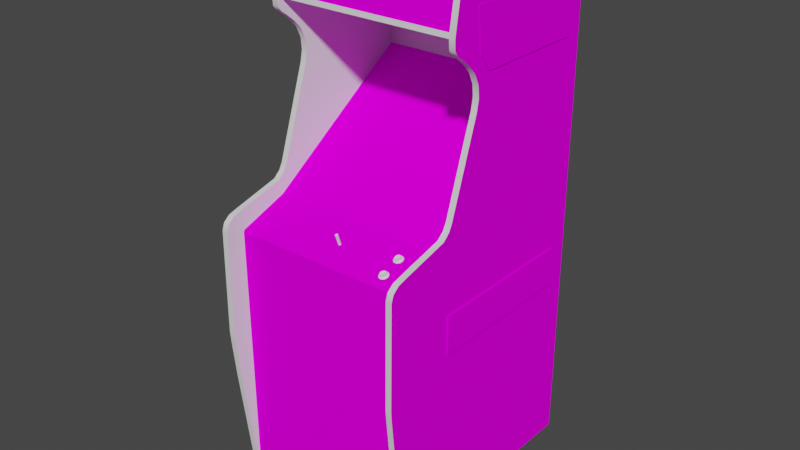 # Source: puckman_kenphone.blend  (saved by Blender 2.93.20; exported with 4.5.12 LTS)
import bpy
from mathutils import Matrix  # noqa: F401  (used for matrix-valued properties, if any)

bpy.ops.wm.read_factory_settings(use_empty=True)
scene = bpy.context.scene
scene.name = 'Scene'

# ---- images (referenced by path relative to the original .blend; pixels are not part of the script)
import os
ASSET_DIR = os.environ.get("B2B_ASSET_DIR", "")  # directory of the original .blend (textures are referenced by path, not embedded)
HERE = os.path.dirname(os.path.abspath(__file__))  # packed textures are extracted next to this script under _unpacked/

def load_image(name, relpath, width, height, colorspace="sRGB"):
    """Load a texture the original file referenced (path relative to the .blend, or extracted next to this script)."""
    p = next((c for c in (os.path.join(HERE, relpath), os.path.join(ASSET_DIR, relpath)) if relpath and os.path.exists(c)), "")
    if p:
        img = bpy.data.images.load(p, check_existing=True)
        img.name = name
    else:  # same state as the original file: an image datablock whose file is absent (Cycles renders it pink)
        img = bpy.data.images.new(name, width, height)
        img.source = "FILE"
        img.filepath = "//" + (relpath or name)
    img.colorspace_settings.name = colorspace
    return img
img_01puckmankenphonemarqueemap_tiff = load_image('01puckmankenphonemarqueemap.TIFF', '01puckmankenphonemarqueemap.TIFF', 1024, 1024, 'sRGB')
img_02puckmankenphonesnapmap_tiff = load_image('02puckmankenphonesnapmap.TIFF', '02puckmankenphonesnapmap.TIFF', 1024, 1024, 'sRGB')
img_puckmankenphonebezelmap_tiff = load_image('puckmankenphonebezelmap.TIFF', 'puckmankenphonebezelmap.TIFF', 1024, 1024, 'sRGB')
img_puckmankenphonesidemap_tiff = load_image('puckmankenphonesidemap.TIFF', 'puckmankenphonesidemap.TIFF', 1024, 1024, 'sRGB')
img_puckmankenphonecombomap_tiff = load_image('puckmankenphonecombomap.TIFF', 'puckmankenphonecombomap.TIFF', 1024, 1024, 'sRGB')

# ---- materials (node trees are filled in below, after node groups)
mat_01puckmankenphonemarquee = bpy.data.materials.new('01puckmankenphonemarquee')
mat_01puckmankenphonemarquee.use_transparent_shadow = False
mat_01puckmankenphonemarquee.roughness = 0.8807
mat_01puckmankenphonemarquee.specular_intensity = 0.0
mat_02puckmankenphonesnap = bpy.data.materials.new('02puckmankenphonesnap')
mat_02puckmankenphonesnap.use_transparent_shadow = False
mat_02puckmankenphonesnap.roughness = 0.8807
mat_02puckmankenphonesnap.specular_intensity = 0.0
mat_puckmankenphonebezel = bpy.data.materials.new('puckmankenphonebezel')
mat_puckmankenphonebezel.use_transparent_shadow = False
mat_puckmankenphonebezel.roughness = 0.8807
mat_puckmankenphonebezel.specular_intensity = 0.0
mat_puckmankenphoneblack = bpy.data.materials.new('puckmankenphoneblack')
mat_puckmankenphoneblack.use_transparent_shadow = False
mat_puckmankenphoneblack.roughness = 0.8807
mat_puckmankenphoneblack.specular_intensity = 0.0
mat_puckmankenphonewhitetrim = bpy.data.materials.new('puckmankenphonewhitetrim')
mat_puckmankenphonewhitetrim.use_transparent_shadow = False
mat_puckmankenphonewhitetrim.roughness = 0.7934
mat_puckmankenphonewhitetrim.specular_intensity = 0.6902
mat_puckmankenphoneside = bpy.data.materials.new('puckmankenphoneside')
mat_puckmankenphoneside.use_transparent_shadow = False
mat_puckmankenphoneside.roughness = 0.8807
mat_puckmankenphoneside.specular_intensity = 0.0
mat_puckmankenphonecombo = bpy.data.materials.new('puckmankenphonecombo')
mat_puckmankenphonecombo.use_transparent_shadow = False
mat_puckmankenphonecombo.roughness = 0.8807
mat_puckmankenphonecombo.specular_intensity = 0.0
mat_puckmankenphoneredbutton = bpy.data.materials.new('puckmankenphoneredbutton')
mat_puckmankenphoneredbutton.use_transparent_shadow = False
mat_puckmankenphoneredbutton.roughness = 0.7934
mat_puckmankenphoneredbutton.specular_intensity = 0.6275
mat_puckmankenphonemetal = bpy.data.materials.new('puckmankenphonemetal')
mat_puckmankenphonemetal.use_transparent_shadow = False
mat_puckmankenphonemetal.roughness = 0.8114
mat_puckmankenphonemetal.specular_intensity = 0.3529

# ---- node groups
ng_auto_smooth = bpy.data.node_groups.new('Auto Smooth', 'GeometryNodeTree')
_s = ng_auto_smooth.interface.new_socket(name='Geometry', in_out='OUTPUT', socket_type='NodeSocketGeometry')
_s = ng_auto_smooth.interface.new_socket(name='Geometry', in_out='INPUT', socket_type='NodeSocketGeometry')
_s = ng_auto_smooth.interface.new_socket(name='Angle', in_out='INPUT', socket_type='NodeSocketFloat')
_s.subtype = 'ANGLE'
_s.min_value = 0.0
_s.max_value = 3.142
ng_auto_smooth.is_modifier = True
_N = ng_auto_smooth.nodes; _L = ng_auto_smooth.links
n0 = _N.new('NodeGroupOutput'); n0.name = 'Group Output'; n0.location = (480, -100)
n1 = _N.new('NodeGroupInput'); n1.name = 'Group Input'; n1.location = (-420, -300)
n2 = _N.new('NodeGroupInput'); n2.name = 'Group Input.001'; n2.location = (-60, -100)
n3 = _N.new('GeometryNodeSetShadeSmooth'); n3.name = 'Set Shade Smooth'; n3.location = (120, -100)
n3.domain = 'EDGE'
n4 = _N.new('GeometryNodeSetShadeSmooth'); n4.name = 'Set Shade Smooth.001'; n4.location = (300, -100)
n5 = _N.new('GeometryNodeInputMeshEdgeAngle'); n5.name = 'Edge Angle'; n5.location = (-420, -220)
n6 = _N.new('GeometryNodeInputEdgeSmooth'); n6.name = 'Is Edge Smooth'; n6.location = (-60, -160)
n7 = _N.new('GeometryNodeInputShadeSmooth'); n7.name = 'Is Face Smooth'; n7.location = (-240, -340)
n8 = _N.new('FunctionNodeBooleanMath'); n8.name = 'Boolean Math'; n8.location = (-60, -220)
n9 = _N.new('FunctionNodeCompare'); n9.name = 'Compare'; n9.location = (-240, -180)
n9.operation = 'LESS_EQUAL'
_L.new(n5.outputs[0], n9.inputs[0])
_L.new(n4.outputs[0], n0.inputs[0])
_L.new(n1.outputs[1], n9.inputs[1])
_L.new(n9.outputs[0], n8.inputs[0])
_L.new(n7.outputs[0], n8.inputs[1])
_L.new(n2.outputs[0], n3.inputs[0])
_L.new(n6.outputs[0], n3.inputs[1])
_L.new(n3.outputs[0], n4.inputs[0])
_L.new(n8.outputs[0], n3.inputs[2])
n0.is_active_output = True

# ---- material node trees
mat_01puckmankenphonemarquee.use_nodes = True; mat_01puckmankenphonemarquee.node_tree.nodes.clear()
_N = mat_01puckmankenphonemarquee.node_tree.nodes; _L = mat_01puckmankenphonemarquee.node_tree.links
n0 = _N.new('ShaderNodeBsdfPrincipled'); n0.name = 'Principled BSDF'; n0.location = (10, 300)
n0.distribution = 'GGX'
n0.subsurface_method = 'BURLEY'
n0.inputs[2].default_value = 0.8807
n0.inputs[3].default_value = 1.45
n0.inputs[13].default_value = 0.0
n0.inputs[27].default_value = (0.0, 0.0, 0.0, 1.0)
n0.inputs[28].default_value = 1.0
n1 = _N.new('ShaderNodeOutputMaterial'); n1.name = 'Material Output'; n1.location = (300, 300)
n2 = _N.new('ShaderNodeTexImage'); n2.name = 'Image Texture'; n2.location = (-300, 600)
n2.image = img_01puckmankenphonemarqueemap_tiff
_L.new(n0.outputs[0], n1.inputs[0])
_L.new(n2.outputs[0], n0.inputs[0])
n1.is_active_output = True
mat_02puckmankenphonesnap.use_nodes = True; mat_02puckmankenphonesnap.node_tree.nodes.clear()
_N = mat_02puckmankenphonesnap.node_tree.nodes; _L = mat_02puckmankenphonesnap.node_tree.links
n0 = _N.new('ShaderNodeBsdfPrincipled'); n0.name = 'Principled BSDF'; n0.location = (10, 300)
n0.distribution = 'GGX'
n0.subsurface_method = 'BURLEY'
n0.inputs[2].default_value = 0.8807
n0.inputs[3].default_value = 1.45
n0.inputs[13].default_value = 0.0
n0.inputs[27].default_value = (0.0, 0.0, 0.0, 1.0)
n0.inputs[28].default_value = 1.0
n1 = _N.new('ShaderNodeOutputMaterial'); n1.name = 'Material Output'; n1.location = (300, 300)
n2 = _N.new('ShaderNodeTexImage'); n2.name = 'Image Texture'; n2.location = (-300, 600)
n2.image = img_02puckmankenphonesnapmap_tiff
_L.new(n0.outputs[0], n1.inputs[0])
_L.new(n2.outputs[0], n0.inputs[0])
n1.is_active_output = True
mat_puckmankenphonebezel.use_nodes = True; mat_puckmankenphonebezel.node_tree.nodes.clear()
_N = mat_puckmankenphonebezel.node_tree.nodes; _L = mat_puckmankenphonebezel.node_tree.links
n0 = _N.new('ShaderNodeBsdfPrincipled'); n0.name = 'Principled BSDF'; n0.location = (10, 300)
n0.distribution = 'GGX'
n0.subsurface_method = 'BURLEY'
n0.inputs[2].default_value = 0.8807
n0.inputs[3].default_value = 1.45
n0.inputs[13].default_value = 0.0
n0.inputs[27].default_value = (0.0, 0.0, 0.0, 1.0)
n0.inputs[28].default_value = 1.0
n1 = _N.new('ShaderNodeOutputMaterial'); n1.name = 'Material Output'; n1.location = (300, 300)
n2 = _N.new('ShaderNodeTexImage'); n2.name = 'Image Texture'; n2.location = (-300, 600)
n2.image = img_puckmankenphonebezelmap_tiff
_L.new(n0.outputs[0], n1.inputs[0])
_L.new(n2.outputs[0], n0.inputs[0])
n1.is_active_output = True
mat_puckmankenphoneblack.use_nodes = True; mat_puckmankenphoneblack.node_tree.nodes.clear()
_N = mat_puckmankenphoneblack.node_tree.nodes; _L = mat_puckmankenphoneblack.node_tree.links
n0 = _N.new('ShaderNodeBsdfPrincipled'); n0.name = 'Principled BSDF'; n0.location = (10, 300)
n0.distribution = 'GGX'
n0.subsurface_method = 'BURLEY'
n0.inputs[2].default_value = 0.8807
n0.inputs[3].default_value = 1.45
n0.inputs[13].default_value = 0.0
n0.inputs[27].default_value = (0.0, 0.0, 0.0, 1.0)
n0.inputs[28].default_value = 1.0
n1 = _N.new('ShaderNodeOutputMaterial'); n1.name = 'Material Output'; n1.location = (300, 300)
_L.new(n0.outputs[0], n1.inputs[0])
n1.is_active_output = True
mat_puckmankenphonewhitetrim.use_nodes = True; mat_puckmankenphonewhitetrim.node_tree.nodes.clear()
_N = mat_puckmankenphonewhitetrim.node_tree.nodes; _L = mat_puckmankenphonewhitetrim.node_tree.links
n0 = _N.new('ShaderNodeBsdfPrincipled'); n0.name = 'Principled BSDF'; n0.location = (10, 300)
n0.distribution = 'GGX'
n0.subsurface_method = 'BURLEY'
n0.inputs[2].default_value = 0.7934
n0.inputs[3].default_value = 1.45
n0.inputs[13].default_value = 0.6902
n0.inputs[27].default_value = (0.0, 0.0, 0.0, 1.0)
n0.inputs[28].default_value = 1.0
n1 = _N.new('ShaderNodeOutputMaterial'); n1.name = 'Material Output'; n1.location = (300, 300)
_L.new(n0.outputs[0], n1.inputs[0])
n1.is_active_output = True
mat_puckmankenphoneside.use_nodes = True; mat_puckmankenphoneside.node_tree.nodes.clear()
_N = mat_puckmankenphoneside.node_tree.nodes; _L = mat_puckmankenphoneside.node_tree.links
n0 = _N.new('ShaderNodeBsdfPrincipled'); n0.name = 'Principled BSDF'; n0.location = (10, 300)
n0.distribution = 'GGX'
n0.subsurface_method = 'BURLEY'
n0.inputs[2].default_value = 0.8807
n0.inputs[3].default_value = 1.45
n0.inputs[13].default_value = 0.0
n0.inputs[27].default_value = (0.0, 0.0, 0.0, 1.0)
n0.inputs[28].default_value = 1.0
n1 = _N.new('ShaderNodeOutputMaterial'); n1.name = 'Material Output'; n1.location = (300, 300)
n2 = _N.new('ShaderNodeTexImage'); n2.name = 'Image Texture'; n2.location = (-300, 600)
n2.image = img_puckmankenphonesidemap_tiff
_L.new(n0.outputs[0], n1.inputs[0])
_L.new(n2.outputs[0], n0.inputs[0])
n1.is_active_output = True
mat_puckmankenphonecombo.use_nodes = True; mat_puckmankenphonecombo.node_tree.nodes.clear()
_N = mat_puckmankenphonecombo.node_tree.nodes; _L = mat_puckmankenphonecombo.node_tree.links
n0 = _N.new('ShaderNodeBsdfPrincipled'); n0.name = 'Principled BSDF'; n0.location = (10, 300)
n0.distribution = 'GGX'
n0.subsurface_method = 'BURLEY'
n0.inputs[2].default_value = 0.8807
n0.inputs[3].default_value = 1.45
n0.inputs[13].default_value = 0.0
n0.inputs[27].default_value = (0.0, 0.0, 0.0, 1.0)
n0.inputs[28].default_value = 1.0
n1 = _N.new('ShaderNodeOutputMaterial'); n1.name = 'Material Output'; n1.location = (300, 300)
n2 = _N.new('ShaderNodeTexImage'); n2.name = 'Image Texture'; n2.location = (-300, 600)
n2.image = img_puckmankenphonecombomap_tiff
_L.new(n0.outputs[0], n1.inputs[0])
_L.new(n2.outputs[0], n0.inputs[0])
n1.is_active_output = True
mat_puckmankenphoneredbutton.use_nodes = True; mat_puckmankenphoneredbutton.node_tree.nodes.clear()
_N = mat_puckmankenphoneredbutton.node_tree.nodes; _L = mat_puckmankenphoneredbutton.node_tree.links
n0 = _N.new('ShaderNodeBsdfPrincipled'); n0.name = 'Principled BSDF'; n0.location = (10, 300)
n0.distribution = 'GGX'
n0.subsurface_method = 'BURLEY'
n0.inputs[2].default_value = 0.7934
n0.inputs[3].default_value = 1.45
n0.inputs[13].default_value = 0.6275
n0.inputs[27].default_value = (0.0, 0.0, 0.0, 1.0)
n0.inputs[28].default_value = 1.0
n1 = _N.new('ShaderNodeOutputMaterial'); n1.name = 'Material Output'; n1.location = (300, 300)
_L.new(n0.outputs[0], n1.inputs[0])
n1.is_active_output = True
mat_puckmankenphonemetal.use_nodes = True; mat_puckmankenphonemetal.node_tree.nodes.clear()
_N = mat_puckmankenphonemetal.node_tree.nodes; _L = mat_puckmankenphonemetal.node_tree.links
n0 = _N.new('ShaderNodeBsdfPrincipled'); n0.name = 'Principled BSDF'; n0.location = (10, 300)
n0.distribution = 'GGX'
n0.subsurface_method = 'BURLEY'
n0.inputs[2].default_value = 0.8114
n0.inputs[3].default_value = 1.45
n0.inputs[13].default_value = 0.3529
n0.inputs[27].default_value = (0.0, 0.0, 0.0, 1.0)
n0.inputs[28].default_value = 1.0
n1 = _N.new('ShaderNodeOutputMaterial'); n1.name = 'Material Output'; n1.location = (300, 300)
_L.new(n0.outputs[0], n1.inputs[0])
n1.is_active_output = True

# ---- world
world_world = bpy.data.worlds.new('World'); scene.world = world_world
world_world.use_nodes = True; world_world.node_tree.nodes.clear()
_N = world_world.node_tree.nodes; _L = world_world.node_tree.links
n0 = _N.new('ShaderNodeOutputWorld'); n0.name = 'World Output'; n0.location = (300, 300)
n1 = _N.new('ShaderNodeBackground'); n1.name = 'Background'; n1.location = (10, 300)
n1.inputs[0].default_value = (0.05088, 0.05088, 0.05088, 1.0)
_L.new(n1.outputs[0], n0.inputs[0])
n0.is_active_output = True
world_world.color = (0.05088, 0.05088, 0.05088)
world_world.use_sun_shadow = False
world_world.sun_shadow_jitter_overblur = 0.0

# ---- meshes
me_puckman_kenphone = bpy.data.meshes.new('puckman_kenphone')
me_puckman_kenphone.from_pydata([(-0.367, 0.6067, 0.05746), (0.2456, 0.6067, 0.05746), (0.2456, 0.7887, 0.02787), (-0.367, 0.7887, 0.02787), (0.01807, 0.1455, -0.146), (0.09316, 0.1303, -0.1552), (0.09131, 0.1902, -0.2444), (-0.1332, 0.0086, 0.02491), (-0.05961, 0.01082, 0.02861), (-0.05924, 0.08221, -0.05055), (0.01289, 0.259, -0.3365), (-0.05961, 0.2624, -0.335), (-0.05924, 0.2135, -0.2399), (-0.1388, 0.1455, -0.146), (-0.2146, 0.1299, -0.1552), (-0.2128, 0.0689, -0.07053), (0.01659, 0.07814, -0.05684), (-0.138, 0.2061, -0.2414), (-0.1373, 0.07814, -0.05684), (0.01659, 0.2065, -0.2418), (0.01289, 0.0086, 0.02491), (0.08651, 0.004901, 0.01233), (0.09131, 0.06927, -0.07053), (-0.134, 0.2583, -0.3358), (-0.2098, 0.245, -0.3335), (-0.2142, 0.1895, -0.2436), (-0.05924, 0.1536, -0.1416), (0.08651, 0.2461, -0.335), (-0.2076, 0.004901, 0.01233), (0.2482, 0.35, -0.4219), (-0.37, 0.35, -0.4219), (-0.37, -0.009895, 0.103), (0.2482, -0.009895, 0.103), (-0.3722, -0.9243, -0.5166), (-0.3722, 0.7114, -0.5166), (-0.3677, -0.9317, 0.2713), (0.2463, -0.9317, 0.2713), (0.2463, 0.7162, -0.5211), (-0.3677, 0.5601, 0.06227), (0.2493, 0.6012, 0.06338), (0.2493, 0.5124, -0.4231), (-0.3485, -0.9853, 0.2165), (0.2271, -0.9853, -0.3857), (-0.3722, -0.9243, 0.262), (0.2493, -0.9243, -0.5166), (0.2493, 0.7114, -0.5166), (0.2463, 0.04522, 0.1096), (0.2493, 0.7965, 0.02972), (-0.3677, 0.5217, 0.0127), (0.2463, 0.5217, 0.0127), (0.2463, 0.545, 0.04082), (0.2519, 0.3378, -0.4401), (0.1043, 0.137, -0.1401), (-0.3726, 0.3389, -0.4382), (-0.05998, 0.2735, -0.3395), (-0.3729, -0.0258, 0.09741), (-0.2272, 0.1388, -0.139), (0.2511, -0.02802, 0.09556), (-0.05998, 0.004901, 0.05672), (-0.3722, 0.5124, -0.4231), (-0.3722, 0.2894, -0.4231), (0.2493, 0.2894, -0.4231), (-0.2531, -0.9199, -0.4722), (-0.283, -0.9199, -0.4341), (-0.283, -0.9857, -0.4341), (0.162, -0.9857, -0.4722), (0.162, -0.9199, -0.4722), (0.2463, -0.4249, 0.3308), (-0.3677, -0.4249, 0.3308), (0.2463, 0.4199, -0.0328), (-0.2283, 0.2054, -0.2385), (-0.2146, 0.1281, -0.1526), (-0.05961, 0.00897, 0.0312), (-0.1332, 0.00675, 0.0275), (-0.3485, -0.9214, 0.2165), (-0.3485, -0.9853, -0.3857), (0.2271, -0.9214, -0.3857), (0.2271, -0.9214, 0.2165), (-0.3677, 0.4199, -0.0328), (0.02214, 0.003791, 0.05598), (0.01289, 0.00675, 0.0275), (0.09131, 0.1884, -0.2418), (0.09316, 0.1288, -0.1526), (0.132, -0.9857, -0.4722), (-0.134, 0.2564, -0.3332), (-0.05961, 0.2605, -0.3324), (0.1043, 0.2043, -0.2411), (0.2271, -0.9853, 0.2165), (-0.3485, -0.9214, -0.3857), (-0.1439, 0.2735, -0.3395), (-0.2142, 0.1876, -0.2411), (0.01289, 0.2572, -0.3339), (0.08651, 0.2446, -0.3324), (-0.2076, 0.003051, 0.01492), (-0.2128, 0.06705, -0.06794), (-0.283, -0.9528, -0.4153), (-0.2531, -0.9857, -0.4341), (-0.2531, -0.9857, -0.4722), (-0.283, -0.9528, -0.4911), (-0.283, -0.9199, -0.4722), (-0.2531, -0.9199, -0.4341), (-0.2531, -0.9528, -0.4153), (0.162, -0.9857, -0.4341), (0.162, -0.9528, -0.4153), (0.132, -0.9528, -0.4153), (0.132, -0.9199, -0.4341), (0.132, -0.9528, -0.4911), (0.162, -0.9199, -0.4341), (0.132, -0.9199, -0.4722), (0.132, -0.9857, -0.4341), (-0.283, -0.9857, -0.4722), (-0.2531, -0.9528, -0.4911), (0.162, -0.9528, -0.4911), (0.09131, 0.06742, -0.06794), (0.08651, 0.003051, 0.01492), (-0.3677, -0.005457, 0.2998), (-0.3677, 0.8106, 0.02602), (0.2463, 0.8106, 0.02602), (-0.3722, 0.7965, 0.02972), (-0.3722, 0.7791, 0.03268), (-0.3722, 0.6012, 0.06338), (0.2493, 0.6178, 0.06116), (-0.2098, 0.2431, -0.3309), (0.2463, 0.6097, 0.07781), (0.2493, 0.7791, 0.03268), (-0.3722, 0.6178, 0.06116), (-0.3677, 0.495, -0.01208), (-0.1432, 0.004531, 0.05672), (-0.3677, 0.06557, 0.08631), (0.02177, 0.2727, -0.3402), (-0.3677, 0.8128, -0.003574), (0.2463, 0.5768, 0.07596), (0.2463, -0.02284, 0.3208), (-0.3677, -0.02284, 0.3208), (-0.2257, 0.07222, -0.04167), (0.1043, 0.07, -0.04278), (0.1035, 0.001202, 0.05376), (0.2463, -0.5629, 0.3168), (-0.3677, 0.7965, 0.04192), (-0.2238, 0.003051, 0.05524), (0.1035, 0.2698, -0.3417), (-0.2287, 0.2709, -0.3398), (-0.3677, 0.004161, 0.2672), (0.2463, -0.3939, 0.3327), (-0.3677, 0.545, 0.04082), (-0.3877, 0.7791, 0.04932), (-0.3877, 0.6426, 0.07263), (-0.3677, 0.6426, 0.07263), (-0.3677, 0.7791, 0.04932), (-0.3877, 0.7162, -0.5211), (-0.3877, 0.8128, -0.003574), (0.2463, 0.7791, 0.04932), (0.2463, 0.6426, 0.07263), (0.2463, 0.8128, -0.003574), (0.2663, 0.6426, 0.07263), (0.2463, 0.004161, 0.2672), (0.2663, 0.004161, 0.2672), (0.2663, -0.04615, 0.329), (0.2463, -0.04615, 0.329), (-0.3877, 0.04522, 0.1096), (-0.3677, -0.3939, 0.3327), (-0.3677, -0.04615, 0.329), (-0.3877, -0.04615, 0.329), (-0.3677, 0.7162, -0.5211), (0.2663, 0.7162, -0.5211), (-0.3677, 0.0885, 0.07411), (-0.3677, 0.3837, -0.02577), (-0.3877, 0.3837, -0.02577), (-0.3677, 0.4577, -0.02947), (-0.3877, 0.4577, -0.02947), (0.2463, 0.0885, 0.07411), (-0.3677, 0.04522, 0.1096), (0.2663, 0.4577, -0.02947), (0.2463, 0.4577, -0.02947), (0.2463, 0.3837, -0.02577), (0.2663, -0.5629, 0.3168), (-0.3677, -0.5629, 0.3168), (-0.3877, -0.5629, 0.3168), (-0.3877, -0.3939, 0.3327), (-0.3877, 0.7965, 0.04192), (-0.3877, -0.9317, 0.2713), (0.2663, -0.9317, 0.2713), (0.2463, -0.005457, 0.2998), (0.2463, 0.7965, 0.04192), (-0.3877, 0.5601, 0.06227), (-0.3877, 0.06557, 0.08631), (-0.3877, -0.9317, -0.5211), (-0.3677, -0.9317, -0.5211), (0.2463, -0.9317, -0.5211), (0.2663, 0.6097, 0.07781), (-0.3677, 0.5768, 0.07596), (-0.3677, 0.6097, 0.07781), (-0.3877, 0.6097, 0.07781), (0.2663, 0.5768, 0.07596), (-0.3877, 0.5768, 0.07596), (0.2463, 0.495, -0.01208), (0.2463, 0.06557, 0.08631), (0.2463, 0.5601, 0.06227), (0.2692, 0.4884, -0.07127), (0.2692, 0.5339, -0.4652), (0.2692, 0.4884, -0.4367), (0.2692, 0.6652, -0.2251), (0.2692, 0.6778, -0.04981), (0.2692, 0.6482, -0.4652), (-0.3877, 0.0885, 0.07411), (0.2663, 0.0885, 0.07411), (0.2663, -0.3939, 0.3327), (0.2663, -0.9317, -0.5211), (0.2663, 0.8128, -0.003574), (0.2663, 0.3837, -0.02577), (0.2663, 0.04522, 0.1096), (-0.3877, 0.495, -0.01208), (-0.3877, 0.5217, 0.0127), (0.2663, 0.545, 0.04082), (0.2663, 0.5217, 0.0127), (0.2729, -0.2004, -0.4575), (0.2729, -0.2004, 0.08594), (0.2729, -0.331, 0.08594), (0.2729, -0.331, -0.4575), (0.2663, 0.495, -0.01208), (0.2692, 0.5435, -0.03169), (0.2692, 0.6345, -0.04981), (0.2692, 0.5183, -0.04981), (0.2692, 0.68, -0.01985), (0.2692, 0.4884, -0.4656), (-0.3877, 0.4199, -0.0328), (0.2663, 0.7791, 0.04932), (-0.3877, 0.004161, 0.2672), (-0.3877, 0.545, 0.04082), (0.2663, 0.06557, 0.08631), (0.2663, 0.4199, -0.0328), (0.2663, -0.005457, 0.2998), (0.2663, -0.02284, 0.3208), (-0.3877, -0.02284, 0.3208), (-0.3877, -0.005457, 0.2998), (0.2663, 0.5601, 0.06227), (0.2663, -0.4249, 0.3308), (-0.3877, -0.4249, 0.3308), (-0.3877, 0.8106, 0.02602), (0.2663, 0.7965, 0.04192), (0.2663, 0.8106, 0.02602), (0.2493, -0.9243, 0.262), (-0.3722, -0.0713, 0.2646), (0.2493, -0.06427, 0.2617), (0.2493, -0.006196, 0.09852), (-0.3722, -0.006196, 0.09852), (-0.3722, -0.06427, 0.2617), (0.2493, -0.0713, 0.2646), (0.1512, -0.04652, 0.2343), (0.1479, -0.04689, 0.2232), (0.1512, -0.02358, 0.1707), (0.1564, -0.0221, 0.167), (0.1479, -0.02395, 0.1599), (0.139, -0.04911, 0.2295), (0.1427, -0.04504, 0.2076), (0.1346, -0.04689, 0.2132), (0.1368, -0.0443, 0.2158), (0.159, -0.0443, 0.2158), (0.1612, -0.04689, 0.2132), (0.1612, -0.05354, 0.2313), (0.1642, -0.05022, 0.2221), (0.1616, -0.04726, 0.2232), (0.1368, -0.02173, 0.1522), (0.1435, -0.01988, 0.1473), (0.1427, -0.0221, 0.144), (0.1642, -0.02728, 0.1584), (0.1612, -0.02395, 0.1496), (0.159, -0.02173, 0.1522), (0.1446, -0.02358, 0.1707), (0.1346, -0.02395, 0.1496), (0.1316, -0.02728, 0.1584), (0.1342, -0.02432, 0.1596), (0.1616, -0.02432, 0.1596), (0.159, -0.02691, 0.1673), (0.1612, -0.03061, 0.1677), (0.1372, -0.04282, 0.2247), (0.139, -0.04504, 0.2306), (0.1435, -0.04282, 0.211), (0.159, -0.04985, 0.2309), (0.152, -0.0517, 0.2358), (0.1531, -0.05539, 0.2369), (0.1346, -0.05354, 0.2313), (0.1427, -0.05539, 0.2369), (0.1435, -0.0517, 0.2358), (0.1531, -0.03246, 0.1732), (0.152, -0.02876, 0.1721), (0.1435, -0.02876, 0.1721), (0.1427, -0.03246, 0.1732), (0.1346, -0.03061, 0.1677), (0.1368, -0.02691, 0.1673), (0.1531, -0.04504, 0.2076), (0.1564, -0.04504, 0.2306), (0.1446, -0.04652, 0.2343), (0.139, -0.02617, 0.1658), (0.139, -0.0221, 0.167), (0.139, -0.02173, 0.1536), (0.139, -0.01803, 0.1551), (0.1368, -0.04985, 0.2309), (0.1342, -0.04726, 0.2232), (0.1316, -0.05022, 0.2221), (0.1586, -0.02395, 0.1599), (0.1586, -0.02025, 0.161), (0.1512, -0.01655, 0.1514), (0.139, -0.04097, 0.2187), (0.1564, -0.04097, 0.2187), (0.1564, -0.04467, 0.2173), (0.1446, -0.03949, 0.215), (0.139, -0.04467, 0.2173), (0.1564, -0.01803, 0.1551), (0.1586, -0.04282, 0.2247), (0.1564, -0.02173, 0.1536), (0.1512, -0.04319, 0.2136), (0.1531, -0.0221, 0.144), (0.1372, -0.02025, 0.161), (0.1512, -0.03949, 0.215), (0.1446, -0.01655, 0.1514), (0.1586, -0.04689, 0.2232), (0.1564, -0.04911, 0.2295), (0.1446, -0.05022, 0.2332), (0.1512, -0.02728, 0.1695), (0.1446, -0.02728, 0.1695), (0.1446, -0.04319, 0.2136), (0.152, -0.04282, 0.211), (0.1512, -0.02062, 0.1503), (0.1512, -0.05022, 0.2332), (0.1372, -0.02395, 0.1599), (0.1446, -0.02062, 0.1503), (0.152, -0.01988, 0.1473), (0.1372, -0.04689, 0.2232), (0.1564, -0.02617, 0.1658), (-0.04555, -0.001388, 0.1969), (-0.04703, -0.002497, 0.2002), (-0.04703, -0.04171, 0.1862), (-0.05554, -0.001388, 0.1969), (-0.05406, -0.03949, 0.1795), (-0.05036, -0.04245, 0.1877), (-0.05554, -0.0406, 0.1829), (-0.04555, -0.0406, 0.1829), (-0.04703, -0.03949, 0.1795), (-0.04703, -0.0002778, 0.1936), (-0.05406, -0.0002778, 0.1936), (-0.05036, 0.000462, 0.1921), (-0.05406, -0.002497, 0.2002), (-0.05406, -0.04171, 0.1862), (-0.05036, -0.03912, 0.1784), (-0.05036, -0.002867, 0.2017)], [], [(235, 197, 50, 213), (340, 341, 344, 334), (331, 345, 335, 332), (276, 275, 328, 253), (16, 22, 5, 4), (17, 25, 14, 13), (6, 19, 4, 5), (26, 13, 18, 9), (275, 303, 307, 328), (18, 15, 28, 7), (266, 312, 327, 267), (4, 26, 9, 16), (15, 18, 13, 14), (8, 20, 16, 9), (258, 290, 322, 257), (273, 285, 284, 274), (26, 4, 19, 12), (219, 195, 173, 172), (230, 69, 174, 209), (166, 165, 35), (36, 170, 174), (163, 166, 35), (37, 188, 36), (163, 35, 187), (163, 148, 38), (37, 197, 151), (37, 36, 174), (166, 78, 225, 167), (179, 138, 116, 238), (228, 212, 48, 144), (148, 138, 179, 145), (36, 158, 46), (171, 161, 35), (163, 144, 48), (37, 49, 50), (51, 86, 52), (51, 53, 140), (53, 89, 54), (53, 55, 141), (55, 56, 70), (139, 55, 57), (57, 79, 58), (57, 51, 136), (120, 39, 121, 125), (105, 108, 106, 109), (102, 65, 66, 103), (96, 97, 62, 101), (278, 261, 316, 317), (36, 67, 158), (161, 68, 35), (37, 69, 173), (256, 277, 254, 255), (107, 66, 108, 105), (68, 160, 178, 237), (33, 44, 241, 43), (31, 32, 29, 30), (163, 168, 78), (261, 278, 259, 260), (317, 324, 279, 278), (95, 63, 64), (104, 105, 109), (66, 107, 103), (97, 111, 62), (98, 110, 64), (62, 100, 101), (65, 112, 66), (106, 83, 109), (70, 56, 71, 90), (318, 253, 297, 283), (93, 139, 127, 73), (311, 305, 257, 322), (93, 94, 134), (66, 112, 106, 108), (36, 181, 175, 137), (188, 207, 181, 36), (162, 178, 160, 161), (234, 233, 133, 115), (210, 46, 155, 156), (315, 302, 323, 326), (236, 67, 137, 175), (75, 88, 76, 42), (182, 231, 156, 155), (101, 100, 63, 95), (69, 230, 172, 173), (135, 113, 114), (158, 182, 46), (171, 115, 161), (163, 116, 148), (37, 151, 117), (74, 88, 75, 41), (56, 134, 94, 71), (197, 123, 151), (148, 191, 38), (117, 183, 239, 240), (163, 126, 168), (37, 173, 195), (253, 328, 298, 297), (36, 46, 196), (128, 171, 35), (57, 58, 127), (53, 54, 129), (54, 89, 84, 85), (163, 130, 116), (37, 117, 153), (197, 131, 123), (191, 190, 38), (70, 90, 122), (92, 81, 86), (52, 82, 113), (158, 132, 182), (115, 133, 161), (55, 139, 134), (134, 139, 93), (51, 135, 136), (114, 136, 135), (163, 48, 126), (37, 195, 49), (36, 196, 170), (165, 128, 35), (36, 137, 67), (68, 176, 35), (55, 70, 141), (122, 141, 70), (37, 174, 69), (163, 78, 166), (116, 138, 148), (151, 183, 117), (139, 57, 127), (53, 129, 140), (57, 136, 79), (53, 141, 89), (51, 140, 86), (86, 140, 92), (37, 50, 197), (163, 38, 144), (51, 52, 135), (113, 135, 52), (55, 134, 56), (182, 155, 46), (171, 142, 115), (67, 143, 158), (161, 160, 68), (148, 147, 191), (123, 152, 151), (42, 87, 41, 75), (247, 242, 43, 241), (250, 268, 320, 319), (164, 37, 153, 208), (2, 3, 0, 1), (209, 174, 170, 205), (176, 68, 237, 177), (243, 246, 242, 247), (245, 246, 243, 244), (111, 97, 110, 98), (117, 240, 208, 153), (207, 188, 37, 164), (130, 163, 149, 150), (204, 185, 128, 165), (232, 132, 158, 157), (167, 204, 165, 166), (177, 180, 35, 176), (229, 196, 46, 210), (180, 186, 187, 35), (131, 193, 189, 123), (64, 110, 97, 96), (123, 189, 154, 152), (206, 143, 67, 236), (248, 292, 318, 324), (49, 214, 213, 50), (118, 47, 45, 34), (193, 131, 197, 235), (161, 133, 233, 162), (147, 148, 145, 146), (103, 107, 105, 104), (61, 40, 59, 60), (119, 124, 47, 118), (150, 238, 116, 130), (95, 64, 96, 101), (194, 184, 38, 190), (59, 40, 39, 120), (211, 169, 168, 126), (163, 187, 186, 149), (87, 77, 74, 41), (146, 192, 191, 147), (132, 232, 231, 182), (143, 206, 157, 158), (142, 171, 159, 227), (321, 307, 303, 306), (196, 229, 205, 170), (217, 218, 215, 216), (169, 225, 78, 168), (144, 38, 184, 228), (192, 194, 190, 191), (239, 183, 151, 226), (126, 48, 212, 211), (227, 234, 115, 142), (62, 111, 98, 99), (34, 45, 44, 33), (198, 199, 201), (198, 201, 221), (198, 200, 199), (201, 202, 221), (199, 203, 201), (149, 178, 204), (205, 206, 164), (149, 204, 167), (181, 207, 164), (149, 186, 180), (150, 149, 146), (154, 164, 208), (209, 205, 164), (210, 157, 206), (178, 162, 159), (149, 211, 212), (213, 214, 164), (104, 109, 102, 103), (175, 181, 164), (149, 180, 177), (219, 172, 164), (220, 221, 202), (220, 222, 221), (222, 198, 221), (223, 220, 202), (200, 224, 199), (149, 225, 169), (150, 146, 145), (226, 154, 208), (210, 156, 157), (162, 227, 159), (149, 228, 184), (229, 210, 206), (178, 159, 185), (189, 193, 164), (149, 194, 192), (172, 230, 164), (149, 169, 211), (231, 232, 157), (162, 233, 234), (193, 235, 164), (149, 184, 194), (236, 175, 164), (149, 177, 237), (179, 238, 150), (239, 208, 240), (230, 209, 164), (149, 167, 225), (179, 150, 145), (239, 226, 208), (214, 219, 164), (205, 229, 206), (178, 185, 204), (149, 212, 228), (235, 213, 164), (149, 237, 178), (206, 236, 164), (156, 231, 157), (162, 234, 227), (149, 192, 146), (154, 189, 164), (195, 219, 214, 49), (171, 128, 185, 159), (77, 87, 42, 76), (248, 291, 249), (250, 251, 252), (308, 301, 300, 310), (290, 254, 277, 322), (25, 17, 23, 24), (299, 281, 297, 298), (325, 295, 262, 271), (271, 262, 269, 270), (294, 268, 252), (264, 269, 262, 263), (270, 288, 289, 271), (275, 276, 249), (263, 327, 312, 264), (19, 6, 27, 10), (286, 289, 288, 287), (287, 284, 285, 286), (249, 291, 309), (315, 296, 252), (260, 258, 257, 261), (280, 259, 278, 279), (282, 280, 279, 283), (73, 127, 58, 72), (272, 267, 310, 300), (301, 251, 329, 300), (319, 329, 251, 250), (313, 296, 295, 325), (302, 308, 310, 323), (274, 265, 272, 273), (294, 313, 325, 293), (324, 317, 291, 248), (311, 321, 306, 314), (292, 276, 253, 318), (252, 301, 308), (252, 308, 302), (306, 303, 249), (249, 304, 314), (342, 333, 336, 343), (255, 299, 298, 256), (305, 311, 314, 304), (9, 18, 7, 8), (80, 72, 58, 79), (304, 309, 316, 305), (343, 335, 345, 342), (267, 272, 265, 266), (109, 83, 65, 102), (293, 320, 268, 294), (99, 63, 100, 62), (338, 344, 341, 339), (296, 313, 252), (276, 292, 249), (317, 316, 309, 291), (303, 275, 249), (249, 309, 304), (313, 294, 252), (268, 250, 252), (292, 248, 249), (252, 251, 301), (249, 314, 306), (340, 342, 331, 339), (252, 302, 315), (326, 323, 327, 263), (285, 273, 329, 319), (295, 326, 263, 262), (283, 297, 281, 282), (305, 316, 261, 257), (79, 136, 114, 80), (321, 311, 322, 277), (300, 329, 273, 272), (328, 307, 256, 298), (89, 141, 122, 84), (286, 285, 319, 320), (267, 327, 323, 310), (54, 85, 91, 129), (52, 86, 81, 82), (63, 99, 98, 64), (277, 256, 307, 321), (92, 140, 129, 91), (271, 289, 293, 325), (324, 318, 283, 279), (320, 293, 289, 286), (333, 340, 334, 336), (11, 23, 17, 12), (339, 330, 337, 338), (13, 26, 12, 17), (152, 154, 226, 151), (22, 16, 20, 21), (12, 19, 10, 11), (296, 315, 326, 295), (342, 345, 331), (339, 341, 340), (330, 339, 331), (332, 337, 330, 331), (340, 333, 342), (112, 65, 83, 106)])
me_puckman_kenphone.polygons.foreach_set('use_smooth', [True] * 356)
me_puckman_kenphone.polygons.foreach_set('material_index', [4, 8, 8, 7, 1, 1, 1, 1, 7, 1, 7, 1, 1, 1, 7, 7, 1, 4, 4, 3, 3, 3, 3, 3, 3, 3, 3, 4, 4, 4, 4, 3, 3, 3, 3, 3, 3, 3, 3, 3, 3, 3, 3, 3, 3, 3, 3, 7, 3, 3, 3, 7, 3, 4, 3, 2, 3, 7, 7, 3, 3, 3, 3, 3, 3, 3, 3, 3, 7, 3, 7, 3, 3, 4, 4, 4, 4, 4, 7, 4, 3, 4, 3, 4, 3, 3, 3, 3, 3, 3, 3, 3, 3, 4, 3, 3, 7, 3, 3, 3, 3, 3, 3, 3, 3, 3, 3, 3, 3, 3, 3, 3, 3, 3, 3, 3, 3, 3, 3, 3, 3, 3, 3, 3, 3, 3, 3, 3, 3, 3, 3, 3, 3, 3, 3, 3, 3, 3, 3, 3, 3, 3, 3, 3, 3, 6, 7, 4, 0, 4, 4, 6, 6, 3, 4, 4, 4, 4, 4, 4, 4, 4, 4, 4, 3, 4, 4, 7, 4, 3, 4, 4, 4, 3, 3, 3, 4, 3, 4, 3, 4, 4, 3, 4, 4, 4, 4, 7, 4, 5, 4, 4, 4, 4, 4, 4, 3, 3, 5, 5, 5, 5, 5, 5, 5, 5, 5, 5, 5, 5, 5, 5, 5, 5, 5, 3, 5, 5, 5, 5, 5, 5, 5, 5, 5, 5, 5, 5, 5, 5, 5, 5, 5, 5, 5, 5, 5, 5, 5, 5, 5, 5, 5, 5, 5, 5, 5, 5, 5, 5, 5, 5, 5, 5, 5, 5, 5, 5, 5, 4, 4, 3, 7, 7, 7, 7, 1, 7, 7, 7, 7, 7, 7, 7, 7, 1, 7, 7, 7, 7, 7, 7, 7, 3, 7, 7, 7, 7, 7, 7, 7, 7, 7, 7, 7, 7, 7, 7, 8, 7, 7, 1, 3, 7, 8, 7, 3, 7, 3, 8, 7, 7, 7, 7, 7, 7, 7, 7, 7, 7, 8, 7, 7, 7, 7, 7, 7, 3, 7, 7, 7, 3, 7, 7, 3, 3, 3, 7, 3, 7, 7, 7, 8, 1, 8, 1, 4, 1, 1, 7, 8, 8, 8, 8, 8, 3])
_uv = me_puckman_kenphone.uv_layers.new(name='UVMap')
_uv.uv.foreach_set('vector', [0.6842, 0.8544, 0.6842, 0.8544, 0.6591, 0.8461, 0.6591, 0.8461, 0.126, 0.9996, 0.000447, 0.9996, 0.000447, 0.000447, 0.126, 0.000447, 0.6256, 0.9996, 0.5, 0.9996, 0.5, 0.000447, 0.6256, 0.000447, 0.3493, 0.9996, 0.2488, 0.9996, 0.2488, 0.6674, 0.3493, 0.6674, 0.7261, 0.2767, 0.9493, 0.2767, 0.9493, 0.5, 0.7261, 0.5, 0.2767, 0.7261, 0.05068, 0.7261, 0.05068, 0.5, 0.2767, 0.5, 0.9493, 0.7261, 0.7261, 0.7261, 0.7261, 0.5, 0.9493, 0.5, 0.5, 0.5, 0.2767, 0.5, 0.2767, 0.2767, 0.5, 0.2767, 0.2488, 0.9996, 0.1512, 0.9996, 0.1512, 0.6674, 0.2488, 0.6674, 0.2767, 0.2767, 0.05068, 0.2767, 0.05068, 0.05068, 0.2767, 0.05068, 0.8489, 0.000447, 0.9493, 0.000447, 0.9493, 0.3326, 0.8489, 0.3326, 0.7261, 0.5, 0.5, 0.5, 0.5, 0.2767, 0.7261, 0.2767, 0.05068, 0.2767, 0.2767, 0.2767, 0.2767, 0.5, 0.05068, 0.5, 0.5, 0.05068, 0.7261, 0.05068, 0.7261, 0.2767, 0.5, 0.2767, 0.8489, 0.000447, 0.9493, 0.000447, 0.9493, 0.3326, 0.8489, 0.3326, 0.6507, 0.3326, 0.5502, 0.3326, 0.5502, 0.000447, 0.6507, 0.000447, 0.5, 0.5, 0.7261, 0.5, 0.7261, 0.7261, 0.5, 0.7261, 0.5949, 0.8182, 0.5949, 0.8182, 0.5754, 0.7958, 0.5754, 0.7958, 0.5726, 0.7735, 0.5726, 0.7735, 0.5809, 0.754, 0.5809, 0.754, 0.5809, 0.754, 0.6981, 0.5837, 0.927, 0.000447, 0.927, 0.000447, 0.6981, 0.5837, 0.5809, 0.754, 0.000447, 0.9437, 0.5809, 0.754, 0.927, 0.000447, 0.000447, 0.9437, 0.000447, 0.000447, 0.927, 0.000447, 0.000447, 0.9437, 0.927, 0.000447, 0.000447, 0.000447, 0.000447, 0.9437, 0.6674, 0.98, 0.6842, 0.8544, 0.000447, 0.9437, 0.6842, 0.8544, 0.6674, 0.98, 0.000447, 0.9437, 0.927, 0.000447, 0.5809, 0.754, 0.5809, 0.754, 0.5726, 0.7735, 0.5726, 0.7735, 0.5809, 0.754, 0.6591, 0.9912, 0.6591, 0.9912, 0.6395, 0.9996, 0.6395, 0.9996, 0.6591, 0.8461, 0.6256, 0.8321, 0.6256, 0.8321, 0.6591, 0.8461, 0.6674, 0.98, 0.6591, 0.9912, 0.6591, 0.9912, 0.6674, 0.98, 0.927, 0.000447, 0.994, 0.5084, 0.7372, 0.5586, 0.7372, 0.5586, 0.994, 0.5084, 0.927, 0.000447, 0.000447, 0.9437, 0.6591, 0.8461, 0.6256, 0.8321, 0.000447, 0.9437, 0.6256, 0.8321, 0.6591, 0.8461, 0.9493, 0.9521, 0.9493, 0.7261, 0.9493, 0.5, 0.9493, 0.9521, 0.05068, 0.9521, 0.9493, 0.9521, 0.05068, 0.9521, 0.2767, 0.9521, 0.5, 0.9521, 0.05068, 0.9521, 0.05068, 0.05068, 0.05068, 0.9521, 0.05068, 0.05068, 0.05068, 0.5, 0.05068, 0.7261, 0.05068, 0.05068, 0.05068, 0.05068, 0.9493, 0.05068, 0.9493, 0.05068, 0.7261, 0.05068, 0.5, 0.05068, 0.9493, 0.05068, 0.9493, 0.9521, 0.9493, 0.05068, 0.000447, 0.000447, 0.8544, 0.000447, 0.8544, 0.000447, 0.000447, 0.000447, 0.06743, 0.7512, 0.06743, 0.2488, 0.5, 0.000447, 0.9326, 0.7512, 0.9326, 0.7512, 0.9326, 0.2488, 0.06743, 0.2488, 0.5, 0.9996, 0.9326, 0.7512, 0.9326, 0.2488, 0.06743, 0.2488, 0.5, 0.9996, 0.6507, 0.3326, 0.7512, 0.3326, 0.7512, 0.6674, 0.6507, 0.6674, 0.927, 0.000447, 0.9968, 0.2907, 0.994, 0.5084, 0.994, 0.5084, 0.9968, 0.2907, 0.927, 0.000447, 0.000447, 0.9437, 0.5726, 0.7735, 0.5754, 0.7958, 0.1512, 0.3326, 0.05068, 0.3326, 0.05068, 0.000447, 0.1512, 0.000447, 0.9158, 0.000447, 1.083, 0.000447, 1.083, 0.9996, 0.9158, 0.9996, 0.9968, 0.2907, 0.9996, 0.3074, 0.9996, 0.3074, 0.9968, 0.2907, 0.000447, 0.000447, 0.8544, 0.000447, 0.8544, 0.000447, 0.000447, 0.000447, 0.000447, 0.000447, 0.9996, 0.000447, 0.9996, 0.9996, 0.000447, 0.9996, 0.000447, 0.9437, 0.5754, 0.7958, 0.5726, 0.7735, 0.7512, 0.3326, 0.6507, 0.3326, 0.6507, 0.000447, 0.7512, 0.000447, 0.6507, 0.6674, 0.5502, 0.6674, 0.5502, 0.3326, 0.6507, 0.3326, 0.5, 0.9996, 0.06743, 0.7512, 0.9326, 0.7512, 0.5, 0.9996, 0.06743, 0.7512, 0.9326, 0.7512, 0.06743, 0.2488, 0.06743, 0.7512, 0.5, 0.9996, 0.9326, 0.2488, 0.5, 0.000447, 0.06743, 0.2488, 0.5, 0.000447, 0.9326, 0.2488, 0.9326, 0.7512, 0.06743, 0.2488, 0.06743, 0.7512, 0.5, 0.9996, 0.9326, 0.2488, 0.5, 0.000447, 0.06743, 0.2488, 0.5, 0.000447, 0.9326, 0.2488, 0.9326, 0.7512, 0.05068, 0.7261, 0.05068, 0.5, 0.05068, 0.5, 0.05068, 0.7261, 0.4498, 0.6674, 0.3493, 0.6674, 0.3493, 0.3326, 0.4498, 0.3326, 0.05068, 0.05068, 0.05068, 0.05068, 0.2767, 0.05068, 0.2767, 0.05068, 0.9493, 0.6674, 0.8489, 0.6674, 0.8489, 0.3326, 0.9493, 0.3326, 0.05068, 0.05068, 0.05068, 0.2767, 0.05068, 0.2767, 0.08417, 0.000447, 0.2488, 0.000447, 0.2488, 0.9996, 0.08417, 0.9996, 0.927, 0.000447, 0.927, 0.000447, 0.98, 0.2125, 0.98, 0.2125, 0.000447, 0.000447, 0.000447, 0.000447, 0.927, 0.000447, 0.927, 0.000447, 0.994, 0.5084, 0.9996, 0.3074, 0.9996, 0.3074, 0.994, 0.5084, 0.9605, 0.5307, 0.9856, 0.5223, 0.9856, 0.5223, 0.9605, 0.5307, 0.7372, 0.5586, 0.7372, 0.5586, 0.9214, 0.5363, 0.9214, 0.5363, 0.05068, 0.9996, -0.04979, 0.9996, -0.04979, 0.6674, 0.05068, 0.6674, 0.9968, 0.2907, 0.9968, 0.2907, 0.98, 0.2125, 0.98, 0.2125, 0.9996, 0.9996, 0.000447, 0.9996, 0.000447, 0.000447, 0.9996, 0.000447, 0.9605, 0.5307, 0.9605, 0.5307, 0.9214, 0.5363, 0.9214, 0.5363, 0.7512, 0.000447, 0.9158, 0.000447, 0.9158, 0.9996, 0.7512, 0.9996, 0.5726, 0.7735, 0.5726, 0.7735, 0.5754, 0.7958, 0.5754, 0.7958, 0.9493, 0.2767, 0.9493, 0.2767, 0.9493, 0.05068, 0.994, 0.5084, 0.9605, 0.5307, 0.7372, 0.5586, 0.7372, 0.5586, 0.9605, 0.5307, 0.994, 0.5084, 0.000447, 0.9437, 0.6395, 0.9996, 0.6674, 0.98, 0.000447, 0.9437, 0.6674, 0.98, 0.6395, 0.9996, 0.9996, 0.9996, 0.000447, 0.9996, 0.000447, 0.000447, 0.9996, 0.000447, 0.05068, 0.5, 0.05068, 0.2767, 0.05068, 0.2767, 0.05068, 0.5, 0.6842, 0.8544, 0.7009, 0.8823, 0.6674, 0.98, 0.6674, 0.98, 0.7009, 0.8823, 0.6842, 0.8544, 0.6395, 0.9996, 0.6591, 0.9912, 0.6591, 0.9912, 0.6395, 0.9996, 0.000447, 0.9437, 0.5949, 0.8182, 0.5754, 0.7958, 0.000447, 0.9437, 0.5754, 0.7958, 0.5949, 0.8182, 0.3493, 0.6674, 0.2488, 0.6674, 0.2488, 0.3326, 0.3493, 0.3326, 0.927, 0.000447, 0.7372, 0.5586, 0.7121, 0.5726, 0.7121, 0.5726, 0.7372, 0.5586, 0.927, 0.000447, 0.9493, 0.05068, 0.5, 0.05068, 0.2767, 0.05068, 0.05068, 0.9521, 0.5, 0.9521, 0.7261, 0.9521, 0.5, 0.9521, 0.2767, 0.9521, 0.2767, 0.9521, 0.5, 0.9521, 0.000447, 0.9437, 0.6061, 0.9996, 0.6395, 0.9996, 0.000447, 0.9437, 0.6395, 0.9996, 0.6061, 0.9996, 0.6842, 0.8544, 0.6981, 0.8656, 0.7009, 0.8823, 0.7009, 0.8823, 0.6981, 0.8656, 0.6842, 0.8544, 0.05068, 0.7261, 0.05068, 0.7261, 0.05068, 0.9521, 0.9493, 0.9521, 0.9493, 0.7261, 0.9493, 0.7261, 0.9493, 0.5, 0.9493, 0.5, 0.9493, 0.2767, 0.994, 0.5084, 0.9856, 0.5223, 0.9605, 0.5307, 0.9605, 0.5307, 0.9856, 0.5223, 0.994, 0.5084, 0.05068, 0.05068, 0.05068, 0.05068, 0.05068, 0.2767, 0.05068, 0.2767, 0.05068, 0.05068, 0.05068, 0.05068, 0.9493, 0.9521, 0.9493, 0.2767, 0.9493, 0.05068, 0.9493, 0.05068, 0.9493, 0.05068, 0.9493, 0.2767, 0.000447, 0.9437, 0.6256, 0.8321, 0.5949, 0.8182, 0.000447, 0.9437, 0.5949, 0.8182, 0.6256, 0.8321, 0.927, 0.000447, 0.7121, 0.5726, 0.6981, 0.5837, 0.6981, 0.5837, 0.7121, 0.5726, 0.927, 0.000447, 0.927, 0.000447, 0.98, 0.2125, 0.9968, 0.2907, 0.9968, 0.2907, 0.98, 0.2125, 0.927, 0.000447, 0.05068, 0.05068, 0.05068, 0.7261, 0.05068, 0.9521, 0.05068, 0.9521, 0.05068, 0.9521, 0.05068, 0.7261, 0.000447, 0.9437, 0.5809, 0.754, 0.5726, 0.7735, 0.000447, 0.9437, 0.5726, 0.7735, 0.5809, 0.754, 0.6395, 0.9996, 0.6591, 0.9912, 0.6674, 0.98, 0.6674, 0.98, 0.6591, 0.9912, 0.6395, 0.9996, 0.05068, 0.05068, 0.9493, 0.05068, 0.2767, 0.05068, 0.05068, 0.9521, 0.7261, 0.9521, 0.9493, 0.9521, 0.9493, 0.05068, 0.9493, 0.05068, 0.7261, 0.05068, 0.05068, 0.9521, 0.05068, 0.9521, 0.2767, 0.9521, 0.9493, 0.9521, 0.9493, 0.9521, 0.9493, 0.7261, 0.9493, 0.7261, 0.9493, 0.9521, 0.9493, 0.9521, 0.000447, 0.9437, 0.6591, 0.8461, 0.6842, 0.8544, 0.000447, 0.9437, 0.6842, 0.8544, 0.6591, 0.8461, 0.9493, 0.9521, 0.9493, 0.5, 0.9493, 0.2767, 0.9493, 0.2767, 0.9493, 0.2767, 0.9493, 0.5, 0.05068, 0.05068, 0.05068, 0.2767, 0.05068, 0.5, 0.9605, 0.5307, 0.9214, 0.5363, 0.7372, 0.5586, 0.7372, 0.5586, 0.9214, 0.5363, 0.9605, 0.5307, 0.9968, 0.2907, 0.9996, 0.3074, 0.994, 0.5084, 0.994, 0.5084, 0.9996, 0.3074, 0.9968, 0.2907, 0.6674, 0.98, 0.6954, 0.9019, 0.7009, 0.8823, 0.7009, 0.8823, 0.6954, 0.9019, 0.6674, 0.98, 0.000447, 0.000447, 0.9996, 0.000447, 0.9996, 0.9996, 0.000447, 0.9996, 0.8544, 0.6981, 0.000447, 0.6981, 0.000447, 0.000447, 0.8544, 0.000447, 0.5502, 0.9996, 0.4498, 0.9996, 0.4498, 0.6674, 0.5502, 0.6674, 0.000447, 0.9437, 0.000447, 0.9437, 0.6061, 0.9996, 0.6061, 0.9996, 0.9996, 0.9996, 0.000447, 0.9996, 0.000447, 0.000447, 0.9996, 0.000447, 0.5809, 0.754, 0.5809, 0.754, 0.6981, 0.5837, 0.6981, 0.5837, 0.98, 0.2125, 0.9968, 0.2907, 0.9968, 0.2907, 0.98, 0.2125, 0.9996, 0.7456, 0.000447, 0.7456, 0.000447, 0.7344, 0.9996, 0.7344, 0.000447, 0.9996, 0.000447, 0.7456, 0.9996, 0.7456, 0.9996, 0.9996, 0.2488, 0.000447, 0.4163, 0.000447, 0.4163, 0.9996, 0.2488, 0.9996, 0.6395, 0.9996, 0.6395, 0.9996, 0.6061, 0.9996, 0.6061, 0.9996, 0.000447, 0.000447, 0.000447, 0.000447, 0.000447, 0.9437, 0.000447, 0.9437, 0.6061, 0.9996, 0.000447, 0.9437, 0.000447, 0.9437, 0.6061, 0.9996, 0.6981, 0.5837, 0.7121, 0.5726, 0.7121, 0.5726, 0.6981, 0.5837, 0.9856, 0.5223, 0.9856, 0.5223, 0.994, 0.5084, 0.994, 0.5084, 0.5809, 0.754, 0.6981, 0.5837, 0.6981, 0.5837, 0.5809, 0.754, 0.98, 0.2125, 0.927, 0.000447, 0.927, 0.000447, 0.98, 0.2125, 0.7121, 0.5726, 0.7121, 0.5726, 0.7372, 0.5586, 0.7372, 0.5586, 0.927, 0.000447, 0.000447, 0.000447, 0.000447, 0.000447, 0.927, 0.000447, 0.6981, 0.8656, 0.6981, 0.8656, 0.7009, 0.8823, 0.7009, 0.8823, 0.5837, 0.9996, 0.4163, 0.9996, 0.4163, 0.000447, 0.5837, 0.000447, 0.7009, 0.8823, 0.7009, 0.8823, 0.6954, 0.9019, 0.6954, 0.9019, 0.9996, 0.3074, 0.9996, 0.3074, 0.9968, 0.2907, 0.9968, 0.2907, 0.5502, 0.9996, 0.4498, 0.9996, 0.4498, 0.6674, 0.5502, 0.6674, 0.6256, 0.8321, 0.6256, 0.8321, 0.6591, 0.8461, 0.6591, 0.8461, 0.000447, 0.000447, 0.8544, 0.000447, 0.8544, 0.000447, 0.000447, 0.000447, 0.6981, 0.8656, 0.6981, 0.8656, 0.6842, 0.8544, 0.6842, 0.8544, 0.994, 0.5084, 0.9856, 0.5223, 0.9856, 0.5223, 0.994, 0.5084, 0.6954, 0.9019, 0.6674, 0.98, 0.6674, 0.98, 0.6954, 0.9019, 0.7512, 0.000447, 0.9158, 0.000447, 0.9158, 0.9996, 0.7512, 0.9996, 0.8544, 0.000447, 0.8544, 0.000447, 0.000447, 0.000447, 0.000447, 0.000447, 0.000447, 0.000447, 0.8544, 0.000447, 0.8544, 0.000447, 0.000447, 0.000447, 0.6061, 0.9996, 0.6395, 0.9996, 0.6395, 0.9996, 0.6061, 0.9996, 0.7512, 0.9996, 0.5837, 0.9996, 0.5837, 0.000447, 0.7512, 0.000447, 0.6981, 0.8656, 0.6842, 0.8544, 0.6842, 0.8544, 0.6981, 0.8656, 0.000447, 0.000447, 0.8544, 0.000447, 0.8544, 0.000447, 0.000447, 0.000447, 0.5949, 0.8182, 0.5754, 0.7958, 0.5754, 0.7958, 0.5949, 0.8182, 0.000447, 0.9437, 0.000447, 0.000447, 0.000447, 0.000447, 0.000447, 0.9437, 0.000447, 0.000447, 0.9996, 0.000447, 0.9996, 0.9996, 0.000447, 0.9996, 0.6954, 0.9019, 0.7009, 0.8823, 0.7009, 0.8823, 0.6954, 0.9019, 0.9856, 0.5223, 0.9856, 0.5223, 0.9605, 0.5307, 0.9605, 0.5307, 0.9996, 0.3074, 0.9996, 0.3074, 0.994, 0.5084, 0.994, 0.5084, 0.9214, 0.5363, 0.7372, 0.5586, 0.7372, 0.5586, 0.9214, 0.5363, 0.05068, 0.6674, 0.1512, 0.6674, 0.1512, 0.9996, 0.05068, 0.9996, 0.7121, 0.5726, 0.7121, 0.5726, 0.6981, 0.5837, 0.6981, 0.5837, 0.07301, 0.3437, 0.7093, 0.3437, 0.7093, 0.4191, 0.07301, 0.4191, 0.5754, 0.7958, 0.5726, 0.7735, 0.5726, 0.7735, 0.5754, 0.7958, 0.6591, 0.8461, 0.6842, 0.8544, 0.6842, 0.8544, 0.6591, 0.8461, 0.7009, 0.8823, 0.6981, 0.8656, 0.6981, 0.8656, 0.7009, 0.8823, 0.6591, 0.9912, 0.6591, 0.9912, 0.6674, 0.98, 0.6674, 0.98, 0.5949, 0.8182, 0.6256, 0.8321, 0.6256, 0.8321, 0.5949, 0.8182, 0.9214, 0.5363, 0.9605, 0.5307, 0.9605, 0.5307, 0.9214, 0.5363, 0.08417, 0.000447, 0.2488, 0.000447, 0.2488, 0.9996, 0.08417, 0.9996, 0.000447, 0.000447, 0.8544, 0.000447, 0.8544, 0.000447, 0.000447, 0.000447, 0.08975, 0.8182, 0.5726, 0.8433, 0.2795, 0.9158, 0.08975, 0.8182, 0.2795, 0.9158, 0.06464, 0.8991, 0.08975, 0.8182, 0.5363, 0.8182, 0.5726, 0.8433, 0.5558, 0.927, 0.5502, 0.9326, 0.5502, 0.9158, 0.5726, 0.8433, 0.5726, 0.9075, 0.2795, 0.9158, 0.000447, 0.9437, 0.9996, 0.3074, 0.6981, 0.5837, 0.6981, 0.5837, 0.9996, 0.3074, 0.000447, 0.9437, 0.000447, 0.9437, 0.6981, 0.5837, 0.5809, 0.754, 0.927, 0.000447, 0.000447, 0.000447, 0.000447, 0.9437, 0.000447, 0.9437, 0.000447, 0.000447, 0.927, 0.000447, 0.6061, 0.9996, 0.000447, 0.9437, 0.6954, 0.9019, 0.6954, 0.9019, 0.000447, 0.9437, 0.6061, 0.9996, 0.5809, 0.754, 0.6981, 0.5837, 0.000447, 0.9437, 0.7372, 0.5586, 0.994, 0.5084, 0.9996, 0.3074, 0.9996, 0.3074, 0.994, 0.5084, 0.7372, 0.5586, 0.000447, 0.9437, 0.5949, 0.8182, 0.6256, 0.8321, 0.6591, 0.8461, 0.6256, 0.8321, 0.000447, 0.9437, 0.7512, 0.9996, 0.5837, 0.9996, 0.5837, 0.000447, 0.7512, 0.000447, 0.98, 0.2125, 0.927, 0.000447, 0.000447, 0.9437, 0.000447, 0.9437, 0.927, 0.000447, 0.98, 0.2125, 0.5949, 0.8182, 0.5754, 0.7958, 0.000447, 0.9437, 0.5921, 0.9465, 0.5921, 0.9521, 0.5921, 0.9549, 0.5921, 0.9465, 0.5921, 0.9465, 0.5921, 0.9521, 0.06464, 0.8349, 0.08975, 0.8182, 0.06464, 0.8991, 0.5921, 0.9549, 0.5921, 0.9465, 0.5921, 0.9549, 0.5977, 0.9186, 0.5977, 0.9186, 0.5977, 0.9214, 0.000447, 0.9437, 0.5726, 0.7735, 0.5754, 0.7958, 0.6061, 0.9996, 0.6954, 0.9019, 0.6674, 0.98, 0.6674, 0.98, 0.6954, 0.9019, 0.6061, 0.9996, 0.7372, 0.5586, 0.9214, 0.5363, 0.994, 0.5084, 0.994, 0.5084, 0.9214, 0.5363, 0.7372, 0.5586, 0.000447, 0.9437, 0.6591, 0.8461, 0.6842, 0.8544, 0.7121, 0.5726, 0.7372, 0.5586, 0.9996, 0.3074, 0.9996, 0.3074, 0.7372, 0.5586, 0.7121, 0.5726, 0.7009, 0.8823, 0.6981, 0.8656, 0.000447, 0.9437, 0.000447, 0.9437, 0.6981, 0.8656, 0.7009, 0.8823, 0.5754, 0.7958, 0.5726, 0.7735, 0.000447, 0.9437, 0.000447, 0.9437, 0.5754, 0.7958, 0.5949, 0.8182, 0.9605, 0.5307, 0.9856, 0.5223, 0.994, 0.5084, 0.994, 0.5084, 0.9856, 0.5223, 0.9605, 0.5307, 0.6981, 0.8656, 0.6842, 0.8544, 0.000447, 0.9437, 0.000447, 0.9437, 0.6842, 0.8544, 0.6981, 0.8656, 0.9968, 0.2907, 0.98, 0.2125, 0.000447, 0.9437, 0.000447, 0.9437, 0.98, 0.2125, 0.9968, 0.2907, 0.6591, 0.9912, 0.6395, 0.9996, 0.6061, 0.9996, 0.6591, 0.9912, 0.6061, 0.9996, 0.6395, 0.9996, 0.5726, 0.7735, 0.5809, 0.754, 0.000447, 0.9437, 0.000447, 0.9437, 0.5809, 0.754, 0.5726, 0.7735, 0.6591, 0.9912, 0.6061, 0.9996, 0.6674, 0.98, 0.6591, 0.9912, 0.6674, 0.98, 0.6061, 0.9996, 0.6256, 0.8321, 0.5949, 0.8182, 0.000447, 0.9437, 0.6981, 0.5837, 0.7121, 0.5726, 0.9996, 0.3074, 0.9996, 0.3074, 0.7121, 0.5726, 0.6981, 0.5837, 0.000447, 0.9437, 0.6256, 0.8321, 0.6591, 0.8461, 0.6842, 0.8544, 0.6591, 0.8461, 0.000447, 0.9437, 0.000447, 0.9437, 0.9968, 0.2907, 0.9996, 0.3074, 0.9996, 0.3074, 0.9968, 0.2907, 0.000447, 0.9437, 0.9214, 0.5363, 0.9605, 0.5307, 0.994, 0.5084, 0.994, 0.5084, 0.9605, 0.5307, 0.9214, 0.5363, 0.000447, 0.9437, 0.7009, 0.8823, 0.6954, 0.9019, 0.6954, 0.9019, 0.7009, 0.8823, 0.000447, 0.9437, 0.5949, 0.8182, 0.5949, 0.8182, 0.6256, 0.8321, 0.6256, 0.8321, 0.7372, 0.5586, 0.7121, 0.5726, 0.7121, 0.5726, 0.7372, 0.5586, 0.000447, 0.9996, 0.000447, 0.000447, 0.9996, 0.000447, 0.9996, 0.9996, 0.09533, 0.9996, 0.6507, 0.9996, 0.6814, 0.9996, 0.09533, 0.9996, 0.6507, 0.9996, 0.6814, 0.9996, 0.8489, 0.9996, 0.7512, 0.9996, 0.7512, 0.6674, 0.8489, 0.6674, -0.04979, 0.000447, 0.05068, 0.000447, 0.05068, 0.3326, -0.04979, 0.3326, 0.05068, 0.7261, 0.2767, 0.7261, 0.2767, 0.9521, 0.05068, 0.9521, 0.2488, 0.000447, 0.3493, 0.000447, 0.3493, 0.3326, 0.2488, 0.3326, 0.2488, 0.6674, 0.1512, 0.6674, 0.1512, 0.3326, 0.2488, 0.3326, 0.2488, 0.3326, 0.1512, 0.3326, 0.1512, 0.000447, 0.2488, 0.000447, 0.2349, 0.9996, 0.09533, 0.9996, 0.6814, 0.9996, 0.05068, 0.000447, 0.1512, 0.000447, 0.1512, 0.3326, 0.05068, 0.3326, 0.2488, 0.000447, 0.3493, 0.000447, 0.3493, 0.3326, 0.2488, 0.3326, 0.4665, 0.9996, 0.2349, 0.9996, 0.6814, 0.9996, 0.05068, 0.3326, -0.04979, 0.3326, -0.04979, 0.000447, 0.05068, 0.000447, 0.7261, 0.7261, 0.9493, 0.7261, 0.9493, 0.9521, 0.7261, 0.9521, 0.4498, 0.3326, 0.3493, 0.3326, 0.3493, 0.000447, 0.4498, 0.000447, 0.4498, 0.000447, 0.5502, 0.000447, 0.5502, 0.3326, 0.4498, 0.3326, 0.6814, 0.9996, 0.6507, 0.9996, 0.7512, 0.9996, 0.8963, 0.9996, 0.7149, 0.9996, 0.6814, 0.9996, 0.7512, 0.000447, 0.8489, 0.000447, 0.8489, 0.3326, 0.7512, 0.3326, 0.5502, 0.000447, 0.6507, 0.000447, 0.6507, 0.3326, 0.5502, 0.3326, 0.4498, 0.000447, 0.5502, 0.000447, 0.5502, 0.3326, 0.4498, 0.3326, 0.2767, 0.05068, 0.2767, 0.05068, 0.5, 0.05068, 0.5, 0.05068, 0.7512, 0.3326, 0.8489, 0.3326, 0.8489, 0.6674, 0.7512, 0.6674, 0.7512, 0.9996, 0.6507, 0.9996, 0.6507, 0.6674, 0.7512, 0.6674, 0.5502, 0.6674, 0.6507, 0.6674, 0.6507, 0.9996, 0.5502, 0.9996, 0.2488, 0.9996, 0.1512, 0.9996, 0.1512, 0.6674, 0.2488, 0.6674, 0.9493, 0.9996, 0.8489, 0.9996, 0.8489, 0.6674, 0.9493, 0.6674, 0.6507, 0.000447, 0.7512, 0.000447, 0.7512, 0.3326, 0.6507, 0.3326, 0.3493, 0.9996, 0.2488, 0.9996, 0.2488, 0.6674, 0.3493, 0.6674, 0.5502, 0.6674, 0.6507, 0.6674, 0.6507, 0.9996, 0.5502, 0.9996, -0.04979, 0.6674, 0.05068, 0.6674, 0.05068, 0.9996, -0.04979, 0.9996, 0.4498, 0.9996, 0.3493, 0.9996, 0.3493, 0.6674, 0.4498, 0.6674, 0.6814, 0.9996, 0.7512, 0.9996, 0.8489, 0.9996, 0.6814, 0.9996, 0.8489, 0.9996, 0.9493, 0.9996, 0.8963, 0.9996, 0.7149, 0.9996, 0.6814, 0.9996, 0.6814, 0.9996, 0.8489, 0.9996, 0.9493, 0.9996, 0.3744, 0.9996, 0.2488, 0.9996, 0.2488, 0.000447, 0.3744, 0.000447, 0.1512, 0.000447, 0.2488, 0.000447, 0.2488, 0.3326, 0.1512, 0.3326, 0.8489, 0.6674, 0.9493, 0.6674, 0.9493, 0.9996, 0.8489, 0.9996, 0.5, 0.2767, 0.2767, 0.2767, 0.2767, 0.05068, 0.5, 0.05068, 0.7261, 0.05068, 0.5, 0.05068, 0.5, 0.05068, 0.7261, 0.05068, 0.8489, 0.9996, 0.7512, 0.9996, 0.7512, 0.6674, 0.8489, 0.6674, 0.3744, 0.000447, 0.5, 0.000447, 0.5, 0.9996, 0.3744, 0.9996, 0.8489, 0.3326, 0.7512, 0.3326, 0.7512, 0.000447, 0.8489, 0.000447, 0.5837, 0.9996, 0.4163, 0.9996, 0.4163, 0.000447, 0.5837, 0.000447, 0.3493, 0.6674, 0.4498, 0.6674, 0.4498, 0.9996, 0.3493, 0.9996, 1.083, 0.9996, 0.9158, 0.9996, 0.9158, 0.000447, 1.083, 0.000447, 0.874, 0.000447, 0.9996, 0.000447, 0.9996, 0.9996, 0.874, 0.9996, 0.7149, 0.9996, 0.4665, 0.9996, 0.6814, 0.9996, 0.2349, 0.9996, 0.09533, 0.9996, 0.6814, 0.9996, 0.6507, 0.6674, 0.7512, 0.6674, 0.7512, 0.9996, 0.6507, 0.9996, 0.7149, 0.9996, 0.4665, 0.9996, 0.6814, 0.9996, 0.6814, 0.9996, 0.7512, 0.9996, 0.8489, 0.9996, 0.4665, 0.9996, 0.2349, 0.9996, 0.6814, 0.9996, 0.09533, 0.9996, 0.09533, 0.9996, 0.6814, 0.9996, 0.09533, 0.9996, 0.09533, 0.9996, 0.6814, 0.9996, 0.6814, 0.9996, 0.6507, 0.9996, 0.7512, 0.9996, 0.6814, 0.9996, 0.9493, 0.9996, 0.8963, 0.9996, 0.1456, 0.1456, 0.8544, 0.1456, 0.8544, 0.8544, 0.1456, 0.8544, 0.6814, 0.9996, 0.9493, 0.9996, 0.8963, 0.9996, 0.05068, 0.6674, -0.04979, 0.6674, -0.04979, 0.3326, 0.05068, 0.3326, 0.5502, 0.3326, 0.6507, 0.3326, 0.6507, 0.6674, 0.5502, 0.6674, 0.1512, 0.6674, 0.05068, 0.6674, 0.05068, 0.3326, 0.1512, 0.3326, 0.4498, 0.3326, 0.3493, 0.3326, 0.3493, 0.000447, 0.4498, 0.000447, 0.8489, 0.6674, 0.7512, 0.6674, 0.7512, 0.3326, 0.8489, 0.3326, 0.7261, 0.05068, 0.9493, 0.05068, 0.9493, 0.05068, 0.7261, 0.05068, 0.05068, 0.6674, -0.04979, 0.6674, -0.04979, 0.3326, 0.05068, 0.3326, 0.7512, 0.6674, 0.6507, 0.6674, 0.6507, 0.3326, 0.7512, 0.3326, 0.2488, 0.6674, 0.1512, 0.6674, 0.1512, 0.3326, 0.2488, 0.3326, 0.2767, 0.9521, 0.05068, 0.9521, 0.05068, 0.9521, 0.2767, 0.9521, 0.4498, 0.3326, 0.5502, 0.3326, 0.5502, 0.6674, 0.4498, 0.6674, 0.8489, 0.3326, 0.9493, 0.3326, 0.9493, 0.6674, 0.8489, 0.6674, 0.5, 0.9521, 0.5, 0.9521, 0.7261, 0.9521, 0.7261, 0.9521, 0.9493, 0.5, 0.9493, 0.7261, 0.9493, 0.7261, 0.9493, 0.5, 0.06743, 0.7512, 0.06743, 0.2488, 0.5, 0.000447, 0.9326, 0.7512, 0.05068, 0.3326, 0.1512, 0.3326, 0.1512, 0.6674, 0.05068, 0.6674, 0.9493, 0.9521, 0.9493, 0.9521, 0.7261, 0.9521, 0.7261, 0.9521, 0.2488, 0.3326, 0.3493, 0.3326, 0.3493, 0.6674, 0.2488, 0.6674, 0.5502, 0.6674, 0.4498, 0.6674, 0.4498, 0.3326, 0.5502, 0.3326, 0.4498, 0.6674, 0.3493, 0.6674, 0.3493, 0.3326, 0.4498, 0.3326, 0.2488, 0.9996, 0.126, 0.9996, 0.126, 0.000447, 0.2488, 0.000447, 0.5, 0.9521, 0.2767, 0.9521, 0.2767, 0.7261, 0.5, 0.7261, 0.874, 0.9996, 0.7512, 0.9996, 0.7512, 0.000447, 0.874, 0.000447, 0.2767, 0.5, 0.5, 0.5, 0.5, 0.7261, 0.2767, 0.7261, 0.6954, 0.9019, 0.6954, 0.9019, 0.6674, 0.98, 0.6674, 0.98, 0.9493, 0.2767, 0.7261, 0.2767, 0.7261, 0.05068, 0.9493, 0.05068, 0.5, 0.7261, 0.7261, 0.7261, 0.7261, 0.9521, 0.5, 0.9521, 0.1512, 0.9996, 0.05068, 0.9996, 0.05068, 0.6674, 0.1512, 0.6674, 0.8544, 0.1456, 0.9996, 0.5, 0.8544, 0.8544, 0.1456, 0.8544, 0.000447, 0.5, 0.1456, 0.1456, 0.5, 0.9996, 0.1456, 0.8544, 0.8544, 0.8544, 0.6256, 0.000447, 0.7512, 0.000447, 0.7512, 0.9996, 0.6256, 0.9996, 0.1456, 0.1456, 0.5, 0.000447, 0.8544, 0.1456, 0.2488, 0.000447, 0.4163, 0.000447, 0.4163, 0.9996, 0.2488, 0.9996])
me_puckman_kenphone.materials.append(mat_01puckmankenphonemarquee)
me_puckman_kenphone.materials.append(mat_02puckmankenphonesnap)
me_puckman_kenphone.materials.append(mat_puckmankenphonebezel)
me_puckman_kenphone.materials.append(mat_puckmankenphoneblack)
me_puckman_kenphone.materials.append(mat_puckmankenphonewhitetrim)
me_puckman_kenphone.materials.append(mat_puckmankenphoneside)
me_puckman_kenphone.materials.append(mat_puckmankenphonecombo)
me_puckman_kenphone.materials.append(mat_puckmankenphoneredbutton)
me_puckman_kenphone.materials.append(mat_puckmankenphonemetal)
me_puckman_kenphone.use_remesh_fix_poles = True
me_puckman_kenphone.use_remesh_preserve_attributes = False
me_puckman_kenphone.update()

# ---- objects
ob_puckman_kenphone = bpy.data.objects.new('puckman_kenphone', me_puckman_kenphone)

# ---- transforms, parenting, visibility, modifiers, constraints
ob_puckman_kenphone.location = (0.3877, -0.5211, 0.9857)
ob_puckman_kenphone.rotation_euler = (1.571, 0.0, 0.0)
_m = ob_puckman_kenphone.modifiers.new('Auto Smooth', 'NODES')
_m.node_group = ng_auto_smooth
_gi = [s.identifier for s in ng_auto_smooth.interface.items_tree if s.item_type == 'SOCKET' and s.in_out == 'INPUT']
_m[_gi[1]] = 1.047  # Angle
_m = ob_puckman_kenphone.modifiers.new('WeightedNormal', 'WEIGHTED_NORMAL')
_m.keep_sharp = True

# ---- collection membership
scene.collection.objects.link(ob_puckman_kenphone)

# ---- scene / render settings (as saved in the file)
scene.frame_start = 1; scene.frame_end = 250; scene.frame_set(1)
scene.render.engine = 'BLENDER_EEVEE_NEXT'
scene.cycles.use_denoising = False
scene.cycles.samples = 128
scene.cycles.sampling_pattern = 'TABULATED_SOBOL'
scene.cycles.use_adaptive_sampling = False
scene.cycles.use_light_tree = False
scene.view_settings.view_transform = 'Filmic'
bpy.context.view_layer.update()

# ---- added for rendering (the .blend has no active camera and no usable light): camera, sun
cam_auto = bpy.data.cameras.new('AutoCamera')
cam_auto.lens = 50.0
cam_auto.sensor_width = 36.0
cam_auto.clip_end = 1000.0
ob_auto_camera = bpy.data.objects.new('AutoCamera', cam_auto)
scene.collection.objects.link(ob_auto_camera)
ob_auto_camera.location = (2.27106, -2.75585, 2.4518)
ob_auto_camera.rotation_euler = (1.09748, -7.21219e-08, 0.694738)
scene.camera = ob_auto_camera
light_auto_sun = bpy.data.lights.new('AutoSun', 'SUN')
light_auto_sun.energy = 3.0
light_auto_sun.angle = 0.0523599
ob_auto_sun = bpy.data.objects.new('AutoSun', light_auto_sun)
scene.collection.objects.link(ob_auto_sun)
ob_auto_sun.rotation_euler = (0.872665, 0.174533, 0.523599)
bpy.context.view_layer.update()
